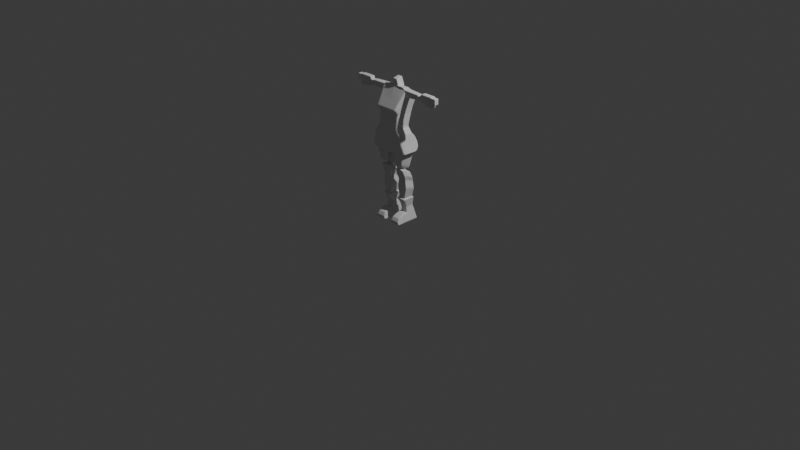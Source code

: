 # Source: RoboEmpregada.blend  (saved by Blender 4.0.36; exported with 4.5.12 LTS)
import bpy
from mathutils import Matrix  # noqa: F401  (used for matrix-valued properties, if any)

bpy.ops.wm.read_factory_settings(use_empty=True)
scene = bpy.context.scene
scene.name = 'Scene'

# ---- collections
col_collection = bpy.data.collections.new('Collection'); scene.collection.children.link(col_collection)

# ---- materials (node trees are filled in below, after node groups)
mat_material = bpy.data.materials.new('Material')
mat_material.alpha_threshold = 0.0
mat_material.use_transparent_shadow = False
mat_material.roughness = 0.5
mat_material.line_color = (0.0, 0.0, 0.0, 1.0)

# ---- material node trees
mat_material.use_nodes = True; mat_material.node_tree.nodes.clear()
_N = mat_material.node_tree.nodes; _L = mat_material.node_tree.links
n0 = _N.new('ShaderNodeOutputMaterial'); n0.name = 'Material Output'; n0.location = (300, 300)
n1 = _N.new('ShaderNodeBsdfPrincipled'); n1.name = 'Principled BSDF'; n1.location = (10, 300)
n1.inputs[3].default_value = 1.45
_L.new(n1.outputs[0], n0.inputs[0])
n0.is_active_output = True

# ---- world
world_world = bpy.data.worlds.new('World'); scene.world = world_world
world_world.use_nodes = True; world_world.node_tree.nodes.clear()
_N = world_world.node_tree.nodes; _L = world_world.node_tree.links
n0 = _N.new('ShaderNodeOutputWorld'); n0.name = 'World Output'; n0.location = (300, 300)
n1 = _N.new('ShaderNodeBackground'); n1.name = 'Background'; n1.location = (10, 300)
n1.inputs[0].default_value = (0.05088, 0.05088, 0.05088, 1.0)
_L.new(n1.outputs[0], n0.inputs[0])
n0.is_active_output = True
world_world.color = (0.05088, 0.05088, 0.05088)
world_world.use_sun_shadow = False
world_world.sun_shadow_jitter_overblur = 0.0

# ---- cameras
cam_camera = bpy.data.cameras.new('Camera')
cam_camera.clip_end = 100.0
cam_camera.ortho_scale = 7.314

# ---- lights
light_light = bpy.data.lights.new('Light', 'POINT')
light_light.transmission_factor = 0.0
light_light.use_soft_falloff = False
light_light.energy = 1000.0
light_light.shadow_soft_size = 0.1
light_light.shadow_maximum_resolution = 0.006
light_light.use_absolute_resolution = True

# ---- meshes
me_cube = bpy.data.meshes.new('Cube')
me_cube.from_pydata([(0.1449, 0.08558, 0.5192), (0.1241, 0.01513, 0.2676), (0.1449, -0.125, 0.5459), (0.1241, -0.153, 0.2667), (0.2211, 0.03827, 0.0319), (0.2211, -0.1439, 0.033), (0.2123, 0.03827, 0.02012), (0.2123, -0.1439, 0.02122), (0.1921, 0.03827, 0.01423), (0.1921, -0.1439, 0.01533), (0.1308, 0.03827, 0.005397), (0.1308, -0.1439, 0.006501), (0.1726, -0.1582, 0.2071), (0.1726, 0.01698, 0.207), (0.1961, -0.156, 0.1138), (0.1961, 0.0226, 0.1129), (0.2052, 0.06305, 0.06769), (0.1961, 0.06137, 0.1177), (0.1726, 0.04177, 0.1757), (0.1077, -0.05998, 0.6725), (0.1077, 0.02527, 0.6526), (0.0, 0.01513, 0.2676), (0.0, -0.125, 0.5459), (0.0, -0.153, 0.2667), (0.0, 0.08558, 0.5192), (0.0, 0.03827, 0.0319), (0.0, -0.1439, 0.033), (0.0, 0.03827, 0.02012), (0.0, -0.1439, 0.02122), (0.0, 0.03827, 0.01423), (0.0, -0.1439, 0.01533), (0.0, 0.03827, 0.005397), (0.0, -0.1439, 0.006501), (0.0, 0.01698, 0.207), (0.0, -0.1582, 0.2071), (0.0, -0.156, 0.1138), (0.0, 0.06305, 0.06769), (0.0, 0.04177, 0.1757), (0.0, 0.06137, 0.1177), (0.0, -0.05998, 0.6713), (0.0, 0.02527, 0.6514), (0.1257, 0.05036, 0.3934), (0.1257, -0.139, 0.4063), (0.0, 0.05036, 0.3934), (0.0, -0.139, 0.4063), (0.1327, 0.06797, 0.4563), (0.1327, -0.1778, 0.4608), (0.0, 0.06797, 0.4563), (0.0, -0.1778, 0.4608), (0.1646, 0.03889, 0.6175), (0.1646, -0.05998, 0.6442), (0.0, -0.05998, 0.6601), (0.0, 0.03889, 0.6334), (0.0, -0.05633, 0.6506), (0.0, -0.05633, 0.7326), (0.0, 0.02444, 0.6506), (0.0, 0.01595, 0.7492), (0.05443, -0.05633, 0.6506), (0.02452, -0.05633, 0.7326), (0.05443, 0.02444, 0.6506), (0.02452, 0.01595, 0.7492)], [], [(45, 0, 2, 46), (47, 24, 0, 45), (4, 5, 7, 6), (15, 14, 5, 4), (13, 15, 17, 18), (27, 6, 8, 29), (25, 4, 6, 27), (6, 7, 9, 8), (31, 10, 11, 32), (8, 9, 11, 10), (29, 8, 10, 31), (21, 1, 13, 33), (1, 3, 12, 13), (13, 12, 14, 15), (38, 17, 16, 36), (37, 18, 17, 38), (33, 13, 18, 37), (15, 4, 16, 17), (50, 49, 20, 19), (51, 50, 19, 39), (49, 52, 40, 20), (20, 40, 39, 19), (4, 25, 36, 16), (12, 34, 35, 14), (3, 23, 34, 12), (7, 28, 30, 9), (9, 30, 32, 11), (5, 26, 28, 7), (14, 35, 26, 5), (46, 2, 22, 48), (3, 42, 44, 23), (21, 43, 41, 1), (1, 41, 42, 3), (42, 46, 48, 44), (43, 47, 45, 41), (41, 45, 46, 42), (0, 24, 52, 49), (22, 2, 50, 51), (2, 0, 49, 50), (55, 56, 60, 59), (59, 60, 58, 57), (57, 58, 54, 53), (55, 59, 57, 53), (60, 56, 54, 58)])
_uv = me_cube.uv_layers.new(name='UVMap')
_uv.uv.foreach_set('vector', [0.5625, 0.5, 0.625, 0.5, 0.625, 0.75, 0.5625, 0.75, 0.5625, 0.375, 0.625, 0.375, 0.625, 0.5, 0.5625, 0.5, 0.375, 0.5, 0.375, 0.75, 0.375, 0.75, 0.375, 0.5, 0.375, 0.5, 0.375, 0.75, 0.375, 0.75, 0.375, 0.5, 0.375, 0.5, 0.375, 0.5, 0.375, 0.5, 0.375, 0.5, 0.375, 0.375, 0.375, 0.5, 0.375, 0.5, 0.375, 0.375, 0.375, 0.375, 0.375, 0.5, 0.375, 0.5, 0.375, 0.375, 0.375, 0.5, 0.375, 0.75, 0.375, 0.75, 0.375, 0.5, 0.25, 0.5, 0.375, 0.5, 0.375, 0.75, 0.25, 0.75, 0.375, 0.5, 0.375, 0.75, 0.375, 0.75, 0.375, 0.5, 0.375, 0.375, 0.375, 0.5, 0.375, 0.5, 0.375, 0.375, 0.375, 0.375, 0.375, 0.5, 0.375, 0.5, 0.375, 0.375, 0.375, 0.5, 0.375, 0.75, 0.375, 0.75, 0.375, 0.5, 0.375, 0.5, 0.375, 0.75, 0.375, 0.75, 0.375, 0.5, 0.375, 0.375, 0.375, 0.5, 0.375, 0.5, 0.375, 0.375, 0.375, 0.375, 0.375, 0.5, 0.375, 0.5, 0.375, 0.375, 0.375, 0.375, 0.375, 0.5, 0.375, 0.5, 0.375, 0.375, 0.375, 0.5, 0.375, 0.5, 0.375, 0.5, 0.375, 0.5, 0.625, 0.75, 0.625, 0.5, 0.625, 0.5, 0.625, 0.75, 0.625, 0.875, 0.625, 0.75, 0.625, 0.75, 0.625, 0.875, 0.625, 0.5, 0.625, 0.375, 0.625, 0.375, 0.625, 0.5, 0.625, 0.5, 0.75, 0.5, 0.75, 0.75, 0.625, 0.75, 0.375, 0.5, 0.375, 0.375, 0.375, 0.375, 0.375, 0.5, 0.375, 0.75, 0.375, 0.875, 0.375, 0.875, 0.375, 0.75, 0.375, 0.75, 0.375, 0.875, 0.375, 0.875, 0.375, 0.75, 0.375, 0.75, 0.375, 0.875, 0.375, 0.875, 0.375, 0.75, 0.375, 0.75, 0.375, 0.875, 0.375, 0.875, 0.375, 0.75, 0.375, 0.75, 0.375, 0.875, 0.375, 0.875, 0.375, 0.75, 0.375, 0.75, 0.375, 0.875, 0.375, 0.875, 0.375, 0.75, 0.5625, 0.75, 0.625, 0.75, 0.625, 0.875, 0.5625, 0.875, 0.375, 0.75, 0.5, 0.75, 0.5, 0.875, 0.375, 0.875, 0.375, 0.375, 0.5, 0.375, 0.5, 0.5, 0.375, 0.5, 0.375, 0.5, 0.5, 0.5, 0.5, 0.75, 0.375, 0.75, 0.5, 0.75, 0.5625, 0.75, 0.5625, 0.875, 0.5, 0.875, 0.5, 0.375, 0.5625, 0.375, 0.5625, 0.5, 0.5, 0.5, 0.5, 0.5, 0.5625, 0.5, 0.5625, 0.75, 0.5, 0.75, 0.625, 0.5, 0.625, 0.375, 0.625, 0.375, 0.625, 0.5, 0.625, 0.875, 0.625, 0.75, 0.625, 0.75, 0.625, 0.875, 0.625, 0.75, 0.625, 0.5, 0.625, 0.5, 0.625, 0.75, 0.375, 0.25, 0.625, 0.25, 0.625, 0.5, 0.375, 0.5, 0.375, 0.5, 0.625, 0.5, 0.625, 0.75, 0.375, 0.75, 0.375, 0.75, 0.625, 0.75, 0.625, 1.0, 0.375, 1.0, 0.125, 0.5, 0.375, 0.5, 0.375, 0.75, 0.125, 0.75, 0.625, 0.5, 0.875, 0.5, 0.875, 0.75, 0.625, 0.75])
me_cube.materials.append(mat_material)
me_cube.use_mirror_vertex_groups = False
me_cube.update()
me_cube_001 = bpy.data.meshes.new('Cube.001')
me_cube_001.from_pydata([(0.05443, 0.02432, -0.1396), (0.01425, -0.006253, 0.01071), (0.05443, 0.1384, -0.1825), (0.01425, 0.1744, 0.01071), (0.1434, 0.02432, -0.1396), (0.1836, -0.006253, 0.03525), (0.1434, 0.1384, -0.1825), (0.1836, 0.1744, 0.03525), (0.05365, 0.06845, -0.1755), (0.06574, 0.1108, -0.4988), (0.09988, 0.1264, -0.2027), (0.09988, 0.1264, -0.1429), (0.1177, 0.119, -0.2027), (0.1177, 0.119, -0.1429), (0.1251, 0.1012, -0.2027), (0.1251, 0.1012, -0.1429), (0.1177, 0.0834, -0.2027), (0.1177, 0.0834, -0.1429), (0.09988, 0.07602, -0.2027), (0.09988, 0.07602, -0.1429), (0.08207, 0.0834, -0.2027), (0.08207, 0.0834, -0.1429), (0.07469, 0.1012, -0.2027), (0.07469, 0.1012, -0.1429), (0.08207, 0.119, -0.2027), (0.08207, 0.119, -0.1429), (0.06574, 0.1396, -0.4988), (0.05365, 0.09732, -0.1968), (0.1348, 0.1108, -0.4988), (0.1469, 0.06845, -0.1755), (0.1348, 0.1396, -0.4988), (0.1469, 0.09732, -0.1968), (0.1469, 0.145, -0.2168), (0.1348, 0.1874, -0.499), (0.05365, 0.145, -0.2168), (0.06574, 0.1874, -0.499), (0.1469, 0.03352, -0.1755), (0.05365, 0.03352, -0.1755), (0.06574, 0.07585, -0.4988), (0.1348, 0.07585, -0.4988), (0.1578, 0.1206, -0.2606), (0.04278, 0.1206, -0.2606), (0.1578, 0.09176, -0.2437), (0.04278, 0.09176, -0.2437), (0.1578, 0.1683, -0.2806), (0.04278, 0.1683, -0.2806), (0.1578, 0.05683, -0.2437), (0.04278, 0.05683, -0.2437), (0.1468, 0.1396, -0.313), (0.05376, 0.1396, -0.313), (0.1468, 0.1108, -0.2996), (0.1468, 0.1874, -0.333), (0.05376, 0.1874, -0.333), (0.1468, 0.07585, -0.2996), (0.05376, 0.1108, -0.2996), (0.05376, 0.07585, -0.2996), (0.1588, 0.1396, -0.3883), (0.04177, 0.1396, -0.3883), (0.1588, 0.1108, -0.38), (0.1588, 0.1874, -0.4083), (0.04177, 0.1874, -0.4083), (0.1588, 0.07585, -0.38), (0.04177, 0.1108, -0.38), (0.04177, 0.07585, -0.38), (0.06619, 0.103, -0.5925), (0.04523, 0.05119, -0.4962), (0.06619, 0.1967, -0.5925), (0.04523, 0.1994, -0.4962), (0.133, 0.103, -0.5925), (0.1504, 0.05119, -0.4962), (0.133, 0.1967, -0.5925), (0.1504, 0.1994, -0.4962), (0.03471, 0.2374, -0.7514), (0.03471, 0.103, -0.7514), (0.1645, 0.2374, -0.7514), (0.1645, 0.103, -0.7514), (0.05438, 0.103, -0.6521), (0.1448, 0.103, -0.6521), (0.1448, 0.212, -0.6521), (0.05438, 0.212, -0.6521), (0.03471, 0.07002, -0.7514), (0.1645, 0.07002, -0.7514), (0.05438, 0.07002, -0.6521), (0.1448, 0.07002, -0.6521), (0.03471, 0.0169, -0.7524), (0.1645, 0.0169, -0.7524), (0.05438, 0.0169, -0.673), (0.1448, 0.0169, -0.673), (0.03471, -0.00691, -0.7507), (0.1645, -0.00691, -0.7507), (0.05438, -0.00691, -0.6857), (0.1448, -0.00691, -0.6857), (0.03471, -0.02706, -0.7459), (0.1645, -0.02706, -0.7459), (0.05438, -0.02706, -0.7199), (0.1448, -0.02706, -0.7199), (0.1349, 0.1396, -0.4985), (0.06568, 0.1396, -0.4985), (0.1349, 0.1108, -0.4985), (0.1349, 0.1874, -0.4987), (0.06568, 0.1874, -0.4987), (0.1349, 0.07585, -0.4985), (0.06568, 0.1108, -0.4985), (0.06568, 0.07585, -0.4985)], [], [(0, 1, 3, 2), (2, 3, 7, 6), (6, 7, 5, 4), (4, 5, 1, 0), (2, 6, 4, 0), (7, 3, 1, 5), (10, 11, 13, 12), (12, 13, 15, 14), (14, 15, 17, 16), (31, 27, 8, 29), (16, 17, 19, 18), (26, 30, 28, 9), (18, 19, 21, 20), (29, 8, 37, 36), (20, 21, 23, 22), (41, 27, 34, 45), (40, 31, 29, 42), (22, 23, 25, 24), (24, 25, 11, 10), (43, 8, 27, 41), (45, 34, 32, 44), (96, 30, 33, 99), (30, 26, 35, 33), (27, 31, 32, 34), (46, 36, 37, 47), (9, 28, 39, 38), (102, 9, 38, 103), (42, 29, 36, 46), (50, 42, 46, 53), (8, 43, 47, 37), (53, 46, 47, 55), (31, 40, 44, 32), (52, 45, 44, 51), (54, 43, 41, 49), (48, 40, 42, 50), (49, 41, 45, 52), (57, 49, 52, 60), (56, 48, 50, 58), (62, 54, 49, 57), (60, 52, 51, 59), (61, 53, 55, 63), (58, 50, 53, 61), (43, 54, 55, 47), (40, 48, 51, 44), (98, 58, 61, 101), (101, 61, 63, 103), (100, 60, 59, 99), (102, 62, 57, 97), (96, 56, 58, 98), (97, 57, 60, 100), (54, 62, 63, 55), (48, 56, 59, 51), (64, 65, 67, 66), (66, 67, 71, 70), (70, 71, 69, 68), (68, 69, 65, 64), (75, 77, 83, 81), (71, 67, 65, 69), (72, 74, 75, 73), (79, 78, 74, 72), (76, 79, 72, 73), (78, 77, 75, 74), (70, 68, 77, 78), (64, 66, 79, 76), (66, 70, 78, 79), (68, 64, 76, 77), (81, 83, 87, 85), (73, 75, 81, 80), (76, 73, 80, 82), (77, 76, 82, 83), (87, 86, 90, 91), (80, 81, 85, 84), (83, 82, 86, 87), (82, 80, 84, 86), (90, 88, 92, 94), (86, 84, 88, 90), (85, 87, 91, 89), (84, 85, 89, 88), (95, 94, 92, 93), (89, 91, 95, 93), (88, 89, 93, 92), (91, 90, 94, 95), (26, 97, 100, 35), (30, 96, 98, 28), (9, 102, 97, 26), (35, 100, 99, 33), (39, 101, 103, 38), (28, 98, 101, 39), (62, 102, 103, 63), (56, 96, 99, 59)])
_uv = me_cube_001.uv_layers.new(name='UVMap')
_uv.uv.foreach_set('vector', [0.375, 0.0, 0.625, 0.0, 0.625, 0.25, 0.375, 0.25, 0.375, 0.25, 0.625, 0.25, 0.625, 0.5, 0.375, 0.5, 0.375, 0.5, 0.625, 0.5, 0.625, 0.75, 0.375, 0.75, 0.375, 0.75, 0.625, 0.75, 0.625, 1.0, 0.375, 1.0, 0.125, 0.5, 0.375, 0.5, 0.375, 0.75, 0.125, 0.75, 0.625, 0.5, 0.875, 0.5, 0.875, 0.75, 0.625, 0.75, 1.0, 0.5, 1.0, 1.0, 0.875, 1.0, 0.875, 0.5, 0.875, 0.5, 0.875, 1.0, 0.75, 1.0, 0.75, 0.5, 0.75, 0.5, 0.75, 1.0, 0.625, 1.0, 0.625, 0.5, 0.375, 0.0, 0.625, 0.0, 0.625, 0.25, 0.375, 0.25, 0.625, 0.5, 0.625, 1.0, 0.5, 1.0, 0.5, 0.5, 0.375, 0.25, 0.625, 0.25, 0.625, 0.5, 0.375, 0.5, 0.5, 0.5, 0.5, 1.0, 0.375, 1.0, 0.375, 0.5, 0.375, 0.25, 0.625, 0.25, 0.625, 0.25, 0.375, 0.25, 0.375, 0.5, 0.375, 1.0, 0.25, 1.0, 0.25, 0.5, 0.824, 0.75, 0.875, 0.75, 0.875, 0.75, 0.824, 0.75, 0.324, 0.5, 0.375, 0.5, 0.375, 0.75, 0.324, 0.75, 0.25, 0.5, 0.25, 1.0, 0.125, 1.0, 0.125, 0.5, 0.125, 0.5, 0.125, 1.0, 0.0, 1.0, 0.0, 0.5, 0.824, 0.5, 0.875, 0.5, 0.875, 0.75, 0.824, 0.75, 0.574, 0.75, 0.625, 0.75, 0.625, 1.0, 0.574, 1.0, 0.1252, 0.5, 0.125, 0.5, 0.125, 0.5, 0.1252, 0.5, 0.625, 0.25, 0.375, 0.25, 0.375, 0.25, 0.625, 0.25, 0.625, 0.0, 0.375, 0.0, 0.375, 0.0, 0.625, 0.0, 0.574, 0.5, 0.625, 0.5, 0.625, 0.75, 0.574, 0.75, 0.375, 0.5, 0.625, 0.5, 0.625, 0.5, 0.375, 0.5, 0.6252, 0.5, 0.625, 0.5, 0.625, 0.5, 0.6252, 0.5, 0.324, 0.75, 0.375, 0.75, 0.375, 0.75, 0.324, 0.75, 0.2821, 0.75, 0.324, 0.75, 0.324, 0.75, 0.2821, 0.75, 0.875, 0.5, 0.824, 0.5, 0.824, 0.5, 0.875, 0.5, 0.5321, 0.5, 0.574, 0.5, 0.574, 0.75, 0.5321, 0.75, 0.375, 0.5, 0.324, 0.5, 0.324, 0.5, 0.375, 0.5, 0.5321, 0.75, 0.574, 0.75, 0.574, 1.0, 0.5321, 1.0, 0.7821, 0.5, 0.824, 0.5, 0.824, 0.75, 0.7821, 0.75, 0.2821, 0.5, 0.324, 0.5, 0.324, 0.75, 0.2821, 0.75, 0.7821, 0.75, 0.824, 0.75, 0.824, 0.75, 0.7821, 0.75, 0.722, 0.75, 0.7821, 0.75, 0.7821, 0.75, 0.722, 0.75, 0.222, 0.5, 0.2821, 0.5, 0.2821, 0.75, 0.222, 0.75, 0.722, 0.5, 0.7821, 0.5, 0.7821, 0.75, 0.722, 0.75, 0.472, 0.75, 0.5321, 0.75, 0.5321, 1.0, 0.472, 1.0, 0.472, 0.5, 0.5321, 0.5, 0.5321, 0.75, 0.472, 0.75, 0.222, 0.75, 0.2821, 0.75, 0.2821, 0.75, 0.222, 0.75, 0.824, 0.5, 0.7821, 0.5, 0.7821, 0.5, 0.824, 0.5, 0.324, 0.5, 0.2821, 0.5, 0.2821, 0.5, 0.324, 0.5, 0.1252, 0.75, 0.222, 0.75, 0.222, 0.75, 0.1252, 0.75, 0.3752, 0.5, 0.472, 0.5, 0.472, 0.75, 0.3752, 0.75, 0.3752, 0.75, 0.472, 0.75, 0.472, 1.0, 0.3752, 1.0, 0.6252, 0.5, 0.722, 0.5, 0.722, 0.75, 0.6252, 0.75, 0.1252, 0.5, 0.222, 0.5, 0.222, 0.75, 0.1252, 0.75, 0.6252, 0.75, 0.722, 0.75, 0.722, 0.75, 0.6252, 0.75, 0.7821, 0.5, 0.722, 0.5, 0.722, 0.5, 0.7821, 0.5, 0.2821, 0.5, 0.222, 0.5, 0.222, 0.5, 0.2821, 0.5, 0.375, 0.0, 0.625, 0.0, 0.625, 0.25, 0.375, 0.25, 0.375, 0.25, 0.625, 0.25, 0.625, 0.5, 0.375, 0.5, 0.375, 0.5, 0.625, 0.5, 0.625, 0.75, 0.375, 0.75, 0.375, 0.75, 0.625, 0.75, 0.625, 1.0, 0.375, 1.0, 0.375, 0.75, 0.375, 0.75, 0.375, 0.75, 0.375, 0.75, 0.625, 0.5, 0.875, 0.5, 0.875, 0.75, 0.625, 0.75, 0.125, 0.5, 0.375, 0.5, 0.375, 0.75, 0.125, 0.75, 0.375, 0.25, 0.375, 0.5, 0.375, 0.5, 0.375, 0.25, 0.375, 0.0, 0.375, 0.25, 0.375, 0.25, 0.375, 0.0, 0.375, 0.5, 0.375, 0.75, 0.375, 0.75, 0.375, 0.5, 0.375, 0.5, 0.375, 0.75, 0.375, 0.75, 0.375, 0.5, 0.375, 0.0, 0.375, 0.25, 0.375, 0.25, 0.375, 0.0, 0.375, 0.25, 0.375, 0.5, 0.375, 0.5, 0.375, 0.25, 0.375, 0.75, 0.375, 1.0, 0.375, 1.0, 0.375, 0.75, 0.375, 0.75, 0.375, 0.75, 0.375, 0.75, 0.375, 0.75, 0.125, 0.75, 0.375, 0.75, 0.375, 0.75, 0.125, 0.75, 0.375, 0.0, 0.375, 0.0, 0.375, 0.0, 0.375, 0.0, 0.375, 0.75, 0.375, 1.0, 0.375, 1.0, 0.375, 0.75, 0.375, 0.75, 0.375, 1.0, 0.375, 1.0, 0.375, 0.75, 0.125, 0.75, 0.375, 0.75, 0.375, 0.75, 0.125, 0.75, 0.375, 0.75, 0.375, 1.0, 0.375, 1.0, 0.375, 0.75, 0.375, 0.0, 0.375, 0.0, 0.375, 0.0, 0.375, 0.0, 0.375, 0.0, 0.375, 0.0, 0.375, 0.0, 0.375, 0.0, 0.375, 0.0, 0.375, 0.0, 0.375, 0.0, 0.375, 0.0, 0.375, 0.75, 0.375, 0.75, 0.375, 0.75, 0.375, 0.75, 0.125, 0.75, 0.375, 0.75, 0.375, 0.75, 0.125, 0.75, 0.375, 0.75, 0.375, 1.0, 0.375, 1.0, 0.375, 0.75, 0.375, 0.75, 0.375, 0.75, 0.375, 0.75, 0.375, 0.75, 0.125, 0.75, 0.375, 0.75, 0.375, 0.75, 0.125, 0.75, 0.375, 0.75, 0.375, 1.0, 0.375, 1.0, 0.375, 0.75, 0.625, 0.75, 0.6252, 0.75, 0.6252, 0.75, 0.625, 0.75, 0.125, 0.5, 0.1252, 0.5, 0.1252, 0.75, 0.125, 0.75, 0.625, 0.5, 0.6252, 0.5, 0.6252, 0.75, 0.625, 0.75, 0.375, 0.75, 0.3752, 0.75, 0.3752, 1.0, 0.375, 1.0, 0.375, 0.5, 0.3752, 0.5, 0.3752, 0.75, 0.375, 0.75, 0.125, 0.75, 0.1252, 0.75, 0.1252, 0.75, 0.125, 0.75, 0.722, 0.5, 0.6252, 0.5, 0.6252, 0.5, 0.722, 0.5, 0.222, 0.5, 0.1252, 0.5, 0.1252, 0.5, 0.222, 0.5])
me_cube_001.update()
me_cube_002 = bpy.data.meshes.new('Cube.002')
me_cube_002.from_pydata([(0.1203, 0.05985, -0.06274), (0.1203, 0.05985, 0.009318), (0.1203, 0.1319, -0.06274), (0.1203, 0.1319, 0.009318), (0.3144, 0.06836, -0.05423), (0.3144, 0.06836, 0.0008042), (0.3144, 0.1234, -0.05423), (0.3144, 0.1234, 0.0008042), (0.2597, 0.1258, -0.05663), (0.2597, 0.1258, 0.003204), (0.2597, 0.06596, -0.05663), (0.2597, 0.06596, 0.003204), (0.3344, 0.1216, -0.002816), (0.3344, 0.06913, -0.002816), (0.3519, 0.1216, -0.01006), (0.3519, 0.06913, -0.01006), (0.3592, 0.1216, -0.02754), (0.3592, 0.06913, -0.02754), (0.3519, 0.1216, -0.04502), (0.3519, 0.06913, -0.04502), (0.3344, 0.1216, -0.05226), (0.3344, 0.06913, -0.05226), (0.317, 0.1216, -0.04502), (0.317, 0.06913, -0.04502), (0.3097, 0.1216, -0.02754), (0.3097, 0.06913, -0.02754), (0.317, 0.1216, -0.01006), (0.317, 0.06913, -0.01006), (0.3443, 0.0687, -0.07235), (0.3443, 0.0687, 0.02076), (0.3443, 0.1267, -0.07235), (0.3443, 0.1267, 0.02076), (0.4944, 0.0687, -0.09988), (0.4944, 0.0687, 0.02076), (0.4944, 0.1267, -0.09988), (0.4944, 0.1267, 0.02076), (0.4764, 0.07101, -0.02699), (0.4764, 0.07101, 0.01388), (0.4764, 0.1206, -0.02699), (0.4764, 0.1206, 0.01388), (0.5344, 0.07101, -0.05014), (0.5344, 0.07101, 0.01388), (0.5344, 0.1206, -0.05014), (0.5344, 0.1206, 0.01388)], [], [(0, 1, 3, 2), (8, 9, 7, 6), (6, 7, 5, 4), (10, 11, 1, 0), (8, 6, 4, 10), (9, 3, 1, 11), (7, 9, 11, 5), (2, 8, 10, 0), (4, 5, 11, 10), (2, 3, 9, 8), (12, 13, 15, 14), (14, 15, 17, 16), (16, 17, 19, 18), (18, 19, 21, 20), (20, 21, 23, 22), (22, 23, 25, 24), (15, 13, 27, 25, 23, 21, 19, 17), (24, 25, 27, 26), (26, 27, 13, 12), (12, 14, 16, 18, 20, 22, 24, 26), (28, 29, 31, 30), (30, 31, 35, 34), (34, 35, 33, 32), (32, 33, 29, 28), (30, 34, 32, 28), (35, 31, 29, 33), (36, 37, 39, 38), (38, 39, 43, 42), (42, 43, 41, 40), (40, 41, 37, 36), (38, 42, 40, 36), (43, 39, 37, 41)])
_uv = me_cube_002.uv_layers.new(name='UVMap')
_uv.uv.foreach_set('vector', [0.375, 0.0, 0.625, 0.0, 0.625, 0.25, 0.375, 0.25, 0.375, 0.4295, 0.625, 0.4295, 0.625, 0.5, 0.375, 0.5, 0.375, 0.5, 0.625, 0.5, 0.625, 0.75, 0.375, 0.75, 0.375, 0.8205, 0.625, 0.8205, 0.625, 1.0, 0.375, 1.0, 0.3045, 0.5, 0.375, 0.5, 0.375, 0.75, 0.3045, 0.75, 0.6955, 0.5, 0.875, 0.5, 0.875, 0.75, 0.6955, 0.75, 0.625, 0.5, 0.6955, 0.5, 0.6955, 0.75, 0.625, 0.75, 0.125, 0.5, 0.3045, 0.5, 0.3045, 0.75, 0.125, 0.75, 0.375, 0.75, 0.625, 0.75, 0.625, 0.8205, 0.375, 0.8205, 0.375, 0.25, 0.625, 0.25, 0.625, 0.4295, 0.375, 0.4295, 1.0, 0.5, 1.0, 1.0, 0.875, 1.0, 0.875, 0.5, 0.875, 0.5, 0.875, 1.0, 0.75, 1.0, 0.75, 0.5, 0.75, 0.5, 0.75, 1.0, 0.625, 1.0, 0.625, 0.5, 0.625, 0.5, 0.625, 1.0, 0.5, 1.0, 0.5, 0.5, 0.5, 0.5, 0.5, 1.0, 0.375, 1.0, 0.375, 0.5, 0.375, 0.5, 0.375, 1.0, 0.25, 1.0, 0.25, 0.5, 0.4197, 0.4197, 0.25, 0.49, 0.08029, 0.4197, 0.01, 0.25, 0.08029, 0.08029, 0.25, 0.01, 0.4197, 0.08029, 0.49, 0.25, 0.25, 0.5, 0.25, 1.0, 0.125, 1.0, 0.125, 0.5, 0.125, 0.5, 0.125, 1.0, 0.0, 1.0, 0.0, 0.5, 0.75, 0.49, 0.9197, 0.4197, 0.99, 0.25, 0.9197, 0.08029, 0.75, 0.01, 0.5803, 0.08029, 0.51, 0.25, 0.5803, 0.4197, 0.375, 0.0, 0.625, 0.0, 0.625, 0.25, 0.375, 0.25, 0.375, 0.25, 0.625, 0.25, 0.625, 0.5, 0.375, 0.5, 0.375, 0.5, 0.625, 0.5, 0.625, 0.75, 0.375, 0.75, 0.375, 0.75, 0.625, 0.75, 0.625, 1.0, 0.375, 1.0, 0.125, 0.5, 0.375, 0.5, 0.375, 0.75, 0.125, 0.75, 0.625, 0.5, 0.875, 0.5, 0.875, 0.75, 0.625, 0.75, 0.375, 0.0, 0.625, 0.0, 0.625, 0.25, 0.375, 0.25, 0.375, 0.25, 0.625, 0.25, 0.625, 0.5, 0.375, 0.5, 0.375, 0.5, 0.625, 0.5, 0.625, 0.75, 0.375, 0.75, 0.375, 0.75, 0.625, 0.75, 0.625, 1.0, 0.375, 1.0, 0.125, 0.5, 0.375, 0.5, 0.375, 0.75, 0.125, 0.75, 0.625, 0.5, 0.875, 0.5, 0.875, 0.75, 0.625, 0.75])
me_cube_002.update()

# ---- objects
ob_torso = bpy.data.objects.new('Torso', me_cube)
ob_light = bpy.data.objects.new('Light', light_light)
ob_camera = bpy.data.objects.new('Camera', cam_camera)
ob_empty = bpy.data.objects.new('Empty', None)
ob_empty_001 = bpy.data.objects.new('Empty.001', None)
ob_cube_001 = bpy.data.objects.new('Cube.001', me_cube_001)
ob_cube = bpy.data.objects.new('Cube', me_cube_002)

# ---- transforms, parenting, visibility, modifiers, constraints
ob_torso.location = (0.0, 0.0, 0.7718)
ob_torso.lock_rotations_4d = False
ob_torso.empty_display_type = 'ARROWS'
ob_torso.lineart.crease_threshold = 0.0
_m = ob_torso.modifiers.new('Subdivision', 'SUBSURF')
_m.subdivision_type = 'SIMPLE'
_m = ob_torso.modifiers.new('Subdivision.001', 'SUBSURF')
_m.levels = 3
_m = ob_torso.modifiers.new('Mirror', 'MIRROR')
_m.use_clip = True
ob_light.location = (4.076, 1.005, 5.904)
ob_light.rotation_euler = (0.6503, 0.05522, 1.866)
ob_light.lock_rotations_4d = False
ob_light.empty_display_type = 'ARROWS'
ob_light.color = (0.0, 0.0, 0.0, 0.0)
ob_light.lineart.crease_threshold = 0.0
ob_camera.location = (7.359, -6.926, 4.958)
ob_camera.rotation_euler = (1.109, 0.0, 0.8149)
ob_camera.lock_rotations_4d = False
ob_camera.empty_display_type = 'ARROWS'
ob_camera.color = (0.0, 0.0, 0.0, 0.0)
ob_camera.display_type = 'WIRE'
ob_camera.lineart.crease_threshold = 0.0
ob_empty.location = (0.07552, 0.0, 0.8768)
ob_empty.rotation_euler = (1.571, -0.0, -0.0)
ob_empty.scale = (0.3487, 0.3487, 0.3487)
ob_empty.empty_display_type = 'IMAGE'
ob_empty.empty_display_size = 5.0
ob_empty.show_empty_image_only_axis_aligned = True
ob_empty_001.location = (0.06436, 0.0, 0.8823)
ob_empty_001.rotation_euler = (1.571, -0.0, 1.571)
ob_empty_001.scale = (0.3487, 0.3487, 0.3487)
ob_empty_001.empty_display_type = 'IMAGE'
ob_empty_001.empty_display_size = 5.0
ob_empty_001.show_empty_image_only_axis_aligned = True
ob_cube_001.location = (-0.005565, -0.1284, 0.7784)
_m = ob_cube_001.modifiers.new('Subdivision', 'SUBSURF')
_m.subdivision_type = 'SIMPLE'
_m.levels = 2
_m = ob_cube_001.modifiers.new('Subdivision.001', 'SUBSURF')
_m = ob_cube_001.modifiers.new('Mirror', 'MIRROR')
ob_cube.location = (0.003024, -0.1249, 1.416)
_m = ob_cube.modifiers.new('Subdivision', 'SUBSURF')
_m.subdivision_type = 'SIMPLE'
_m.levels = 2
_m = ob_cube.modifiers.new('Subdivision.001', 'SUBSURF')
_m = ob_cube.modifiers.new('Mirror', 'MIRROR')

# ---- collection membership
col_collection.objects.link(ob_torso)
col_collection.objects.link(ob_light)
col_collection.objects.link(ob_camera)
col_collection.objects.link(ob_empty)
col_collection.objects.link(ob_empty_001)
col_collection.objects.link(ob_cube_001)
col_collection.objects.link(ob_cube)

# ---- scene / render settings (as saved in the file)
scene.camera = ob_camera
scene.frame_start = 1; scene.frame_end = 250; scene.frame_set(1)
scene.render.engine = 'BLENDER_EEVEE_NEXT'
scene.cycles.sampling_pattern = 'TABULATED_SOBOL'
bpy.context.view_layer.update()
